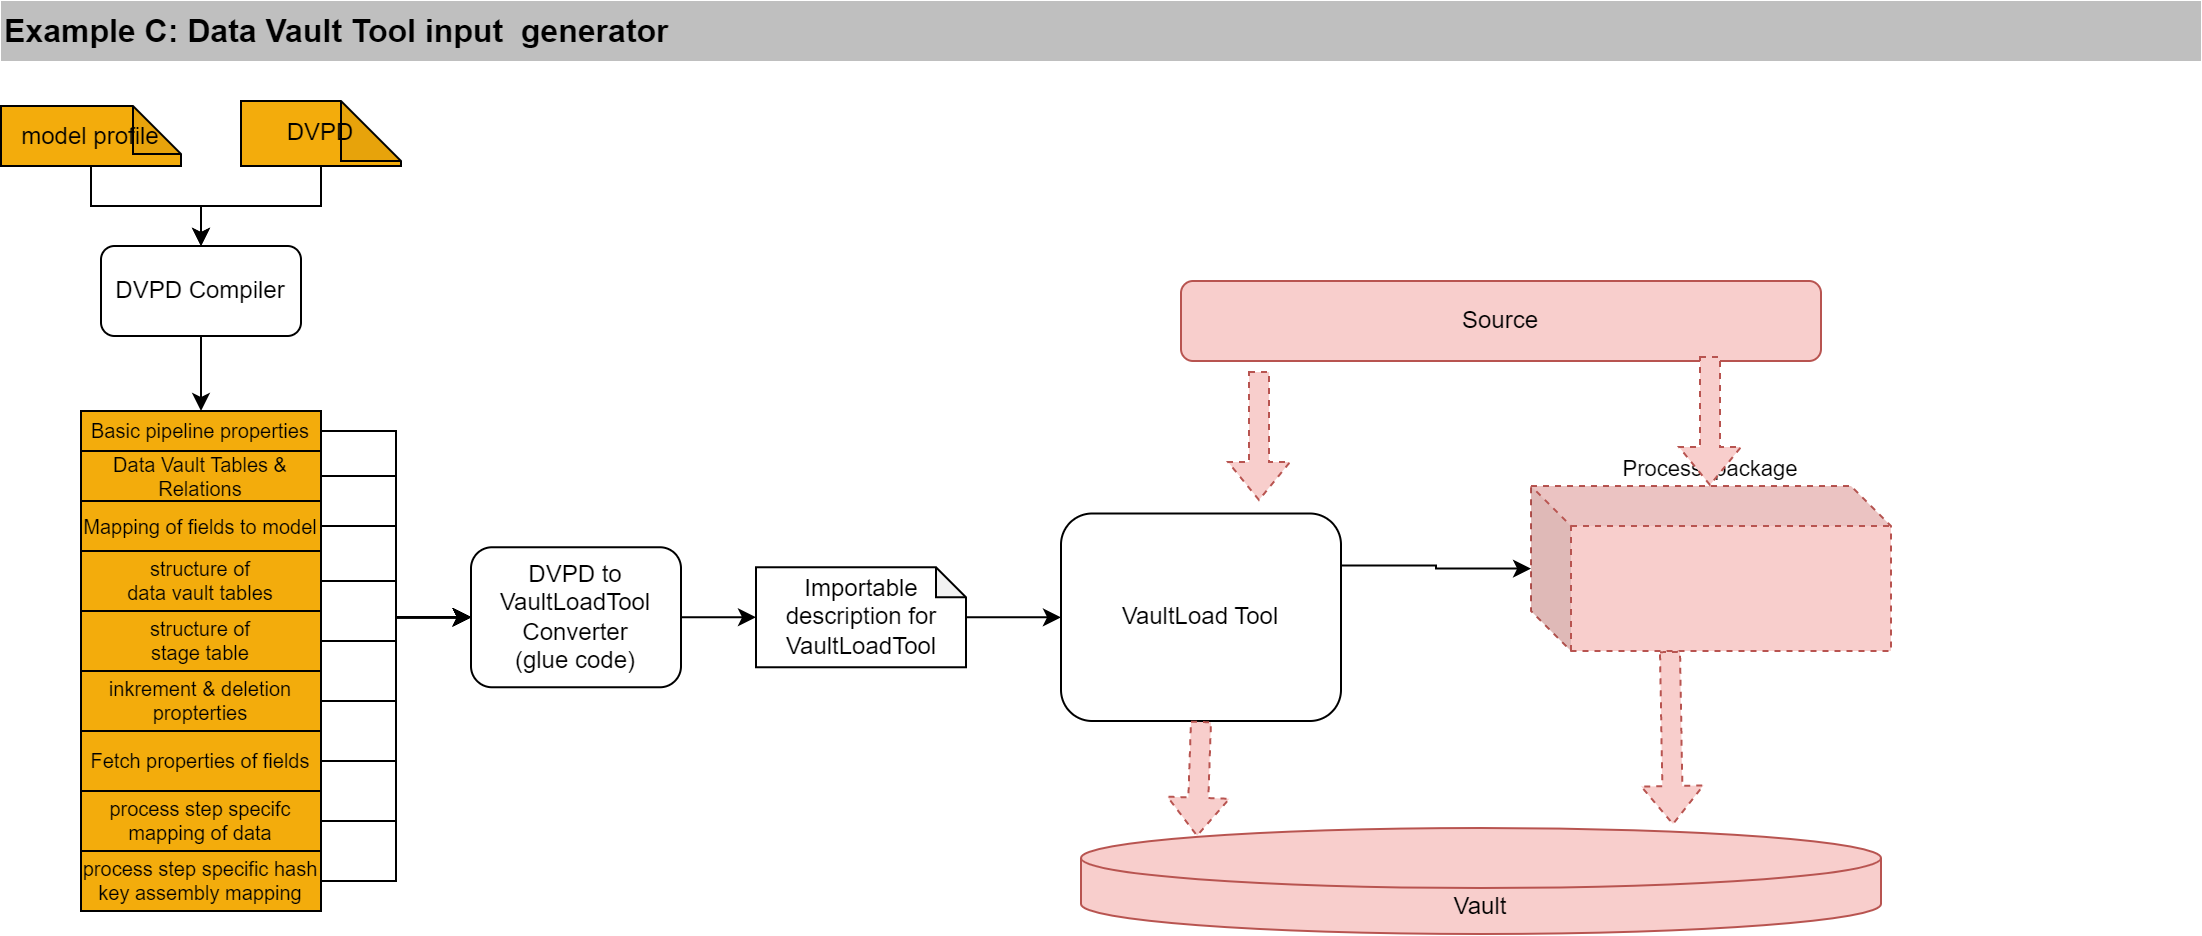

The diagram above was exported from draw.io. Its source (the exported page's mxGraphModel, read from the mxfile embedded in the PNG):
<mxGraphModel dx="1235" dy="669" grid="1" gridSize="10" guides="1" tooltips="1" connect="1" arrows="1" fold="1" page="1" pageScale="1" pageWidth="1169" pageHeight="1654" math="0" shadow="0">
  <root>
    <mxCell id="0" />
    <mxCell id="1" parent="0" />
    <mxCell id="SHAmAD_ecb-zwq3bcNpp-188" value="Example C: Data Vault Tool input&amp;nbsp; generator" style="rounded=0;whiteSpace=wrap;html=1;strokeColor=none;fillColor=#BFBFBF;fontStyle=1;align=left;fontSize=16;" parent="1" vertex="1">
      <mxGeometry x="40" y="40" width="1100" height="30" as="geometry" />
    </mxCell>
    <mxCell id="SHAmAD_ecb-zwq3bcNpp-189" style="edgeStyle=orthogonalEdgeStyle;shape=connector;rounded=0;orthogonalLoop=1;jettySize=auto;html=1;labelBackgroundColor=default;strokeColor=default;fontFamily=Helvetica;fontSize=11;fontColor=default;endArrow=classic;" parent="1" source="SHAmAD_ecb-zwq3bcNpp-190" target="SHAmAD_ecb-zwq3bcNpp-192" edge="1">
      <mxGeometry relative="1" as="geometry" />
    </mxCell>
    <mxCell id="SHAmAD_ecb-zwq3bcNpp-190" value="DVPD" style="shape=note;whiteSpace=wrap;html=1;backgroundOutline=1;darkOpacity=0.05;fillColor=#F3AC0C;gradientColor=none;" parent="1" vertex="1">
      <mxGeometry x="160" y="90" width="80" height="32.5" as="geometry" />
    </mxCell>
    <mxCell id="SHAmAD_ecb-zwq3bcNpp-191" style="edgeStyle=orthogonalEdgeStyle;shape=connector;rounded=0;orthogonalLoop=1;jettySize=auto;html=1;entryX=0.5;entryY=0;entryDx=0;entryDy=0;labelBackgroundColor=default;strokeColor=default;fontFamily=Helvetica;fontSize=11;fontColor=default;endArrow=classic;" parent="1" source="SHAmAD_ecb-zwq3bcNpp-192" target="SHAmAD_ecb-zwq3bcNpp-193" edge="1">
      <mxGeometry relative="1" as="geometry" />
    </mxCell>
    <mxCell id="SHAmAD_ecb-zwq3bcNpp-192" value="DVPD Compiler" style="rounded=1;whiteSpace=wrap;html=1;" parent="1" vertex="1">
      <mxGeometry x="90" y="162.5" width="100" height="45" as="geometry" />
    </mxCell>
    <mxCell id="SHAmAD_ecb-zwq3bcNpp-207" style="edgeStyle=orthogonalEdgeStyle;shape=connector;rounded=0;orthogonalLoop=1;jettySize=auto;html=1;entryX=0;entryY=0.5;entryDx=0;entryDy=0;labelBackgroundColor=default;strokeColor=default;fontFamily=Helvetica;fontSize=10;fontColor=default;endArrow=classic;" parent="1" source="SHAmAD_ecb-zwq3bcNpp-193" target="SHAmAD_ecb-zwq3bcNpp-206" edge="1">
      <mxGeometry relative="1" as="geometry" />
    </mxCell>
    <mxCell id="SHAmAD_ecb-zwq3bcNpp-193" value="Basic pipeline properties" style="rounded=0;whiteSpace=wrap;html=1;fillColor=#F3AC0C;gradientColor=none;fontSize=10;" parent="1" vertex="1">
      <mxGeometry x="80" y="245" width="120" height="20" as="geometry" />
    </mxCell>
    <mxCell id="SHAmAD_ecb-zwq3bcNpp-212" style="edgeStyle=orthogonalEdgeStyle;shape=connector;rounded=0;orthogonalLoop=1;jettySize=auto;html=1;labelBackgroundColor=default;strokeColor=default;fontFamily=Helvetica;fontSize=10;fontColor=default;endArrow=classic;" parent="1" source="SHAmAD_ecb-zwq3bcNpp-194" target="SHAmAD_ecb-zwq3bcNpp-206" edge="1">
      <mxGeometry relative="1" as="geometry" />
    </mxCell>
    <mxCell id="SHAmAD_ecb-zwq3bcNpp-194" value="inkrement &amp;amp; deletion propterties" style="rounded=0;whiteSpace=wrap;html=1;fillColor=#F3AC0C;gradientColor=none;fontSize=10;" parent="1" vertex="1">
      <mxGeometry x="80" y="375" width="120" height="30" as="geometry" />
    </mxCell>
    <mxCell id="SHAmAD_ecb-zwq3bcNpp-210" style="edgeStyle=orthogonalEdgeStyle;shape=connector;rounded=0;orthogonalLoop=1;jettySize=auto;html=1;entryX=0;entryY=0.5;entryDx=0;entryDy=0;labelBackgroundColor=default;strokeColor=default;fontFamily=Helvetica;fontSize=10;fontColor=default;endArrow=classic;" parent="1" source="SHAmAD_ecb-zwq3bcNpp-196" target="SHAmAD_ecb-zwq3bcNpp-206" edge="1">
      <mxGeometry relative="1" as="geometry" />
    </mxCell>
    <mxCell id="SHAmAD_ecb-zwq3bcNpp-196" value="structure of &lt;br&gt;data vault tables" style="rounded=0;whiteSpace=wrap;html=1;fillColor=#F3AC0C;gradientColor=none;fontSize=10;" parent="1" vertex="1">
      <mxGeometry x="80" y="315" width="120" height="30" as="geometry" />
    </mxCell>
    <mxCell id="SHAmAD_ecb-zwq3bcNpp-197" style="edgeStyle=orthogonalEdgeStyle;shape=connector;rounded=0;orthogonalLoop=1;jettySize=auto;html=1;labelBackgroundColor=default;strokeColor=default;fontFamily=Helvetica;fontSize=11;fontColor=default;endArrow=classic;" parent="1" source="SHAmAD_ecb-zwq3bcNpp-198" target="SHAmAD_ecb-zwq3bcNpp-192" edge="1">
      <mxGeometry relative="1" as="geometry" />
    </mxCell>
    <mxCell id="SHAmAD_ecb-zwq3bcNpp-198" value="model profile" style="shape=note;whiteSpace=wrap;html=1;backgroundOutline=1;darkOpacity=0.05;fillColor=#F3AC0C;gradientColor=none;size=24;" parent="1" vertex="1">
      <mxGeometry x="40" y="92.5" width="90" height="30" as="geometry" />
    </mxCell>
    <mxCell id="SHAmAD_ecb-zwq3bcNpp-211" style="edgeStyle=orthogonalEdgeStyle;shape=connector;rounded=0;orthogonalLoop=1;jettySize=auto;html=1;entryX=0;entryY=0.5;entryDx=0;entryDy=0;labelBackgroundColor=default;strokeColor=default;fontFamily=Helvetica;fontSize=10;fontColor=default;endArrow=classic;" parent="1" source="SHAmAD_ecb-zwq3bcNpp-200" target="SHAmAD_ecb-zwq3bcNpp-206" edge="1">
      <mxGeometry relative="1" as="geometry" />
    </mxCell>
    <mxCell id="SHAmAD_ecb-zwq3bcNpp-200" value="structure of &lt;br&gt;stage table" style="rounded=0;whiteSpace=wrap;html=1;fillColor=#F3AC0C;gradientColor=none;fontSize=10;" parent="1" vertex="1">
      <mxGeometry x="80" y="345" width="120" height="30" as="geometry" />
    </mxCell>
    <mxCell id="SHAmAD_ecb-zwq3bcNpp-214" style="edgeStyle=orthogonalEdgeStyle;shape=connector;rounded=0;orthogonalLoop=1;jettySize=auto;html=1;entryX=0;entryY=0.5;entryDx=0;entryDy=0;labelBackgroundColor=default;strokeColor=default;fontFamily=Helvetica;fontSize=10;fontColor=default;endArrow=classic;" parent="1" source="SHAmAD_ecb-zwq3bcNpp-201" target="SHAmAD_ecb-zwq3bcNpp-206" edge="1">
      <mxGeometry relative="1" as="geometry" />
    </mxCell>
    <mxCell id="SHAmAD_ecb-zwq3bcNpp-201" value="process step specifc mapping of data" style="rounded=0;whiteSpace=wrap;html=1;fillColor=#F3AC0C;gradientColor=none;fontSize=10;" parent="1" vertex="1">
      <mxGeometry x="80" y="435" width="120" height="30" as="geometry" />
    </mxCell>
    <mxCell id="SHAmAD_ecb-zwq3bcNpp-213" style="edgeStyle=orthogonalEdgeStyle;shape=connector;rounded=0;orthogonalLoop=1;jettySize=auto;html=1;entryX=0;entryY=0.5;entryDx=0;entryDy=0;labelBackgroundColor=default;strokeColor=default;fontFamily=Helvetica;fontSize=10;fontColor=default;endArrow=classic;" parent="1" source="SHAmAD_ecb-zwq3bcNpp-202" target="SHAmAD_ecb-zwq3bcNpp-206" edge="1">
      <mxGeometry relative="1" as="geometry" />
    </mxCell>
    <mxCell id="SHAmAD_ecb-zwq3bcNpp-202" value="Fetch properties of fields" style="rounded=0;whiteSpace=wrap;html=1;fillColor=#F3AC0C;gradientColor=none;fontSize=10;" parent="1" vertex="1">
      <mxGeometry x="80" y="405" width="120" height="30" as="geometry" />
    </mxCell>
    <mxCell id="SHAmAD_ecb-zwq3bcNpp-215" style="edgeStyle=orthogonalEdgeStyle;shape=connector;rounded=0;orthogonalLoop=1;jettySize=auto;html=1;entryX=0;entryY=0.5;entryDx=0;entryDy=0;labelBackgroundColor=default;strokeColor=default;fontFamily=Helvetica;fontSize=10;fontColor=default;endArrow=classic;" parent="1" source="SHAmAD_ecb-zwq3bcNpp-203" target="SHAmAD_ecb-zwq3bcNpp-206" edge="1">
      <mxGeometry relative="1" as="geometry" />
    </mxCell>
    <mxCell id="SHAmAD_ecb-zwq3bcNpp-203" value="process step specific hash key assembly mapping" style="rounded=0;whiteSpace=wrap;html=1;fillColor=#F3AC0C;gradientColor=none;fontSize=10;" parent="1" vertex="1">
      <mxGeometry x="80" y="465" width="120" height="30" as="geometry" />
    </mxCell>
    <mxCell id="SHAmAD_ecb-zwq3bcNpp-209" style="edgeStyle=orthogonalEdgeStyle;shape=connector;rounded=0;orthogonalLoop=1;jettySize=auto;html=1;entryX=0;entryY=0.5;entryDx=0;entryDy=0;labelBackgroundColor=default;strokeColor=default;fontFamily=Helvetica;fontSize=10;fontColor=default;endArrow=classic;" parent="1" source="SHAmAD_ecb-zwq3bcNpp-204" target="SHAmAD_ecb-zwq3bcNpp-206" edge="1">
      <mxGeometry relative="1" as="geometry" />
    </mxCell>
    <mxCell id="SHAmAD_ecb-zwq3bcNpp-204" value="Mapping of fields to model" style="rounded=0;whiteSpace=wrap;html=1;fillColor=#F3AC0C;gradientColor=none;fontSize=10;" parent="1" vertex="1">
      <mxGeometry x="80" y="290" width="120" height="25" as="geometry" />
    </mxCell>
    <mxCell id="SHAmAD_ecb-zwq3bcNpp-208" style="edgeStyle=orthogonalEdgeStyle;shape=connector;rounded=0;orthogonalLoop=1;jettySize=auto;html=1;entryX=0;entryY=0.5;entryDx=0;entryDy=0;labelBackgroundColor=default;strokeColor=default;fontFamily=Helvetica;fontSize=10;fontColor=default;endArrow=classic;" parent="1" source="SHAmAD_ecb-zwq3bcNpp-205" target="SHAmAD_ecb-zwq3bcNpp-206" edge="1">
      <mxGeometry relative="1" as="geometry" />
    </mxCell>
    <mxCell id="SHAmAD_ecb-zwq3bcNpp-205" value="Data Vault&amp;nbsp;Tables &amp;amp; Relations" style="rounded=0;whiteSpace=wrap;html=1;fillColor=#F3AC0C;gradientColor=none;fontSize=10;" parent="1" vertex="1">
      <mxGeometry x="80" y="265" width="120" height="25" as="geometry" />
    </mxCell>
    <mxCell id="SHAmAD_ecb-zwq3bcNpp-217" style="edgeStyle=orthogonalEdgeStyle;shape=connector;rounded=0;orthogonalLoop=1;jettySize=auto;html=1;entryX=0;entryY=0.5;entryDx=0;entryDy=0;entryPerimeter=0;labelBackgroundColor=default;strokeColor=default;fontFamily=Helvetica;fontSize=10;fontColor=default;endArrow=classic;" parent="1" source="SHAmAD_ecb-zwq3bcNpp-206" target="SHAmAD_ecb-zwq3bcNpp-216" edge="1">
      <mxGeometry relative="1" as="geometry" />
    </mxCell>
    <mxCell id="SHAmAD_ecb-zwq3bcNpp-206" value="DVPD to VaultLoadTool Converter&lt;br&gt;(glue code)" style="rounded=1;whiteSpace=wrap;html=1;" parent="1" vertex="1">
      <mxGeometry x="275" y="313.1300000000001" width="105" height="70" as="geometry" />
    </mxCell>
    <mxCell id="SHAmAD_ecb-zwq3bcNpp-219" style="edgeStyle=orthogonalEdgeStyle;shape=connector;rounded=0;orthogonalLoop=1;jettySize=auto;html=1;labelBackgroundColor=default;strokeColor=default;fontFamily=Helvetica;fontSize=10;fontColor=default;endArrow=classic;" parent="1" source="SHAmAD_ecb-zwq3bcNpp-216" target="SHAmAD_ecb-zwq3bcNpp-218" edge="1">
      <mxGeometry relative="1" as="geometry" />
    </mxCell>
    <mxCell id="SHAmAD_ecb-zwq3bcNpp-216" value="Importable&lt;br&gt;description for&lt;br&gt;VaultLoadTool" style="shape=note;whiteSpace=wrap;html=1;backgroundOutline=1;darkOpacity=0.05;size=15;" parent="1" vertex="1">
      <mxGeometry x="417.5" y="323.1300000000001" width="105" height="50" as="geometry" />
    </mxCell>
    <mxCell id="SHAmAD_ecb-zwq3bcNpp-221" style="edgeStyle=orthogonalEdgeStyle;shape=connector;rounded=0;orthogonalLoop=1;jettySize=auto;html=1;labelBackgroundColor=default;strokeColor=default;fontFamily=Helvetica;fontSize=10;fontColor=default;endArrow=classic;exitX=1;exitY=0.25;exitDx=0;exitDy=0;" parent="1" source="SHAmAD_ecb-zwq3bcNpp-218" target="SHAmAD_ecb-zwq3bcNpp-220" edge="1">
      <mxGeometry relative="1" as="geometry" />
    </mxCell>
    <mxCell id="SHAmAD_ecb-zwq3bcNpp-218" value="VaultLoad Tool" style="rounded=1;whiteSpace=wrap;html=1;" parent="1" vertex="1">
      <mxGeometry x="570" y="296.25" width="140" height="103.75" as="geometry" />
    </mxCell>
    <mxCell id="SHAmAD_ecb-zwq3bcNpp-220" value="Process&amp;nbsp; package" style="shape=cube;whiteSpace=wrap;html=1;boundedLbl=1;backgroundOutline=1;darkOpacity=0.05;darkOpacity2=0.1;fontFamily=Helvetica;fontSize=11;verticalAlign=bottom;labelPosition=center;verticalLabelPosition=top;align=center;fillColor=#f8cecc;strokeColor=#b85450;dashed=1;" parent="1" vertex="1">
      <mxGeometry x="805" y="282.5" width="180" height="82.5" as="geometry" />
    </mxCell>
    <mxCell id="SHAmAD_ecb-zwq3bcNpp-228" value="" style="shape=flexArrow;endArrow=classic;html=1;rounded=0;labelBackgroundColor=default;strokeColor=#b85450;fontFamily=Helvetica;fontSize=10;fontColor=default;exitX=0.122;exitY=1.125;exitDx=0;exitDy=0;fillColor=#f8cecc;dashed=1;exitPerimeter=0;" parent="1" source="SHAmAD_ecb-zwq3bcNpp-229" edge="1">
      <mxGeometry width="50" height="50" relative="1" as="geometry">
        <mxPoint x="897" y="225.25" as="sourcePoint" />
        <mxPoint x="669" y="290" as="targetPoint" />
      </mxGeometry>
    </mxCell>
    <mxCell id="SHAmAD_ecb-zwq3bcNpp-229" value="Source" style="rounded=1;whiteSpace=wrap;html=1;fillColor=#f8cecc;strokeColor=#b85450;" parent="1" vertex="1">
      <mxGeometry x="630" y="180" width="320" height="40" as="geometry" />
    </mxCell>
    <mxCell id="SHAmAD_ecb-zwq3bcNpp-230" value="" style="shape=flexArrow;endArrow=classic;html=1;rounded=0;labelBackgroundColor=default;strokeColor=#b85450;fontFamily=Helvetica;fontSize=10;fontColor=default;entryX=0.145;entryY=0;entryDx=0;entryDy=4.35;entryPerimeter=0;fillColor=#f8cecc;dashed=1;" parent="1" target="SHAmAD_ecb-zwq3bcNpp-231" edge="1">
      <mxGeometry width="50" height="50" relative="1" as="geometry">
        <mxPoint x="640" y="400" as="sourcePoint" />
        <mxPoint x="901.25" y="402" as="targetPoint" />
      </mxGeometry>
    </mxCell>
    <mxCell id="SHAmAD_ecb-zwq3bcNpp-231" value="Vault" style="shape=cylinder3;whiteSpace=wrap;html=1;boundedLbl=1;backgroundOutline=1;size=15;rounded=0;strokeColor=#b85450;fontFamily=Helvetica;fontSize=12;fillColor=#f8cecc;" parent="1" vertex="1">
      <mxGeometry x="580" y="453.5" width="400" height="53" as="geometry" />
    </mxCell>
    <mxCell id="SHAmAD_ecb-zwq3bcNpp-234" value="" style="shape=flexArrow;endArrow=classic;html=1;rounded=0;labelBackgroundColor=default;strokeColor=#b85450;fontFamily=Helvetica;fontSize=10;fontColor=default;exitX=0.122;exitY=1.125;exitDx=0;exitDy=0;fillColor=#f8cecc;dashed=1;exitPerimeter=0;" parent="1" edge="1">
      <mxGeometry width="50" height="50" relative="1" as="geometry">
        <mxPoint x="894.5" y="217.5" as="sourcePoint" />
        <mxPoint x="894.5" y="282.5" as="targetPoint" />
      </mxGeometry>
    </mxCell>
    <mxCell id="SHAmAD_ecb-zwq3bcNpp-235" value="" style="shape=flexArrow;endArrow=classic;html=1;rounded=0;labelBackgroundColor=default;strokeColor=#b85450;fontFamily=Helvetica;fontSize=10;fontColor=default;exitX=0.122;exitY=1.125;exitDx=0;exitDy=0;fillColor=#f8cecc;dashed=1;exitPerimeter=0;entryX=0.74;entryY=-0.028;entryDx=0;entryDy=0;entryPerimeter=0;" parent="1" target="SHAmAD_ecb-zwq3bcNpp-231" edge="1">
      <mxGeometry width="50" height="50" relative="1" as="geometry">
        <mxPoint x="874.5" y="365" as="sourcePoint" />
        <mxPoint x="874.5" y="430" as="targetPoint" />
      </mxGeometry>
    </mxCell>
  </root>
</mxGraphModel>